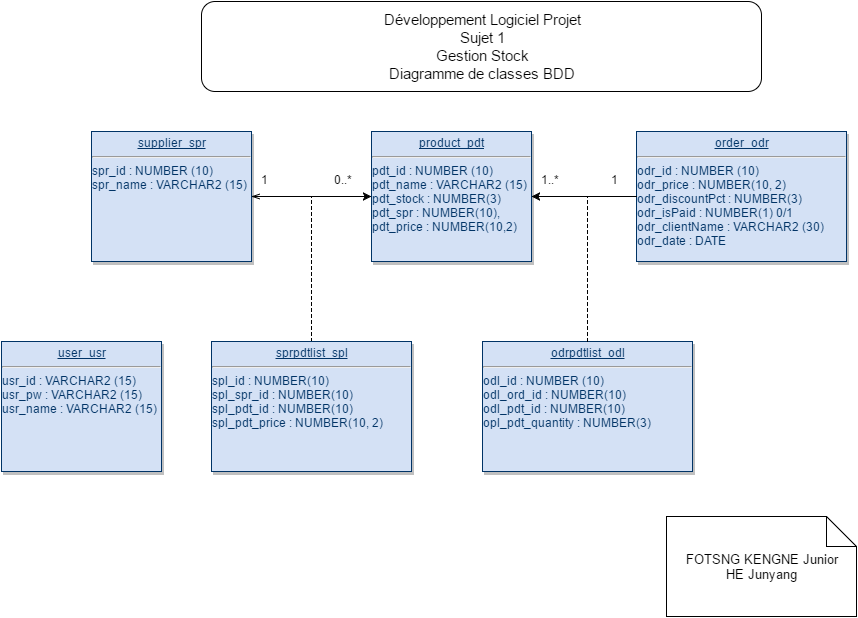

The diagram above was exported from draw.io. Its source (the exported page's mxGraphModel, read from the mxfile embedded in the PNG):
<mxGraphModel dx="1434" dy="736" grid="1" gridSize="10" guides="1" tooltips="1" connect="1" arrows="1" fold="1" page="1" pageScale="1" pageWidth="826" pageHeight="1169" background="#ffffff" math="0" shadow="0">
  <root>
    <mxCell id="0" style=";html=1;" />
    <mxCell id="1" style=";html=1;" parent="0" />
    <mxCell id="30" value="&lt;p style=&quot;margin: 0px ; margin-top: 4px ; text-align: center ; text-decoration: underline&quot;&gt;user_usr&lt;/p&gt;&lt;hr&gt;usr_id :&amp;nbsp;&lt;span&gt;VARCHAR2 (15)&lt;/span&gt;&lt;br&gt;&lt;div&gt;&lt;span&gt;usr_&lt;/span&gt;pw : VARCHAR2 (15)&lt;br&gt;&lt;span&gt;usr_&lt;/span&gt;name : VARCHAR2 (15)&lt;/div&gt;&lt;div&gt;&lt;br&gt;&lt;/div&gt;" style="verticalAlign=top;align=left;overflow=fill;fontSize=12;fontFamily=Helvetica;html=1;strokeColor=#003366;shadow=1;fillColor=#D4E1F5;fontColor=#003366" vertex="1" parent="1">
      <mxGeometry x="240.00000000000023" y="410.0000000000001" width="160" height="130" as="geometry" />
    </mxCell>
    <mxCell id="6e136f4ecc09a3f4-114" value="&lt;p style=&quot;margin: 0px ; margin-top: 4px ; text-align: center ; text-decoration: underline&quot;&gt;supplier_spr&lt;/p&gt;&lt;hr&gt;spr_id : NUMBER (10)&lt;br&gt;&lt;div&gt;spr_name : VARCHAR2 (15)&lt;br&gt;&lt;br&gt;&lt;/div&gt;" style="verticalAlign=top;align=left;overflow=fill;fontSize=12;fontFamily=Helvetica;html=1;strokeColor=#003366;shadow=1;fillColor=#D4E1F5;fontColor=#003366" vertex="1" parent="1">
      <mxGeometry x="330.0000000000002" y="200.0000000000001" width="160" height="130" as="geometry" />
    </mxCell>
    <mxCell id="6e136f4ecc09a3f4-115" value="&lt;p style=&quot;margin: 0px ; margin-top: 4px ; text-align: center ; text-decoration: underline&quot;&gt;product_pdt&lt;br&gt;&lt;/p&gt;&lt;hr&gt;pdt_id :&amp;nbsp;&lt;span&gt;NUMBER (10)&lt;/span&gt;&lt;br&gt;&lt;div&gt;pdt_name : VARCHAR2 (15)&lt;/div&gt;&lt;div&gt;pdt_stock : NUMBER(3)&lt;br&gt;pdt_spr : NUMBER(10),&lt;br&gt;pdt_price : NUMBER(10,2)&lt;br&gt;&lt;br&gt;&lt;/div&gt;" style="verticalAlign=top;align=left;overflow=fill;fontSize=12;fontFamily=Helvetica;html=1;strokeColor=#003366;shadow=1;fillColor=#D4E1F5;fontColor=#003366" vertex="1" parent="1">
      <mxGeometry x="610.0000000000002" y="200.0000000000001" width="160" height="130" as="geometry" />
    </mxCell>
    <mxCell id="6e136f4ecc09a3f4-116" value="&lt;p style=&quot;margin: 0px ; margin-top: 4px ; text-align: center ; text-decoration: underline&quot;&gt;order_odr&lt;/p&gt;&lt;hr&gt;odr_id :&amp;nbsp;&lt;span&gt;NUMBER (10)&lt;/span&gt;&lt;br&gt;&lt;div&gt;odr_price :&amp;nbsp;&lt;span&gt;NUMBER(10, 2)&lt;/span&gt;&lt;/div&gt;&lt;div&gt;odr_discountPct :&amp;nbsp;&lt;span&gt;NUMBER(3)&lt;/span&gt;&lt;/div&gt;&lt;div&gt;odr_isPaid :&amp;nbsp;&lt;span&gt;NUMBER(1) 0/1&lt;/span&gt;&lt;/div&gt;&lt;div&gt;&lt;span&gt;odr_clientName :&amp;nbsp;&lt;/span&gt;&lt;span&gt;VARCHAR2 (30)&lt;/span&gt;&lt;/div&gt;&lt;div&gt;&lt;span&gt;odr&lt;/span&gt;&lt;span&gt;_date : DATE&lt;/span&gt;&lt;/div&gt;" style="verticalAlign=top;align=left;overflow=fill;fontSize=12;fontFamily=Helvetica;html=1;strokeColor=#003366;shadow=1;fillColor=#D4E1F5;fontColor=#003366" vertex="1" parent="1">
      <mxGeometry x="875" y="200" width="210" height="130" as="geometry" />
    </mxCell>
    <mxCell id="6e136f4ecc09a3f4-117" style="edgeStyle=orthogonalEdgeStyle;rounded=0;html=1;exitX=1;exitY=0.5;entryX=0;entryY=0.5;jettySize=auto;orthogonalLoop=1;startArrow=openThin;startFill=0;" edge="1" parent="1" source="6e136f4ecc09a3f4-114" target="6e136f4ecc09a3f4-115">
      <mxGeometry relative="1" as="geometry" />
    </mxCell>
    <mxCell id="41d1d3ca84af976a-30" value="" style="endArrow=none;html=1;endFill=0;dashed=1;exitX=0.5;exitY=0;" edge="1" parent="1" source="41d1d3ca84af976a-31">
      <mxGeometry width="50" height="50" relative="1" as="geometry">
        <mxPoint x="550" y="395" as="sourcePoint" />
        <mxPoint x="550" y="265" as="targetPoint" />
        <Array as="points">
          <mxPoint x="550" y="335" />
        </Array>
      </mxGeometry>
    </mxCell>
    <mxCell id="41d1d3ca84af976a-31" value="&lt;p style=&quot;margin: 0px ; margin-top: 4px ; text-align: center ; text-decoration: underline&quot;&gt;sprpdtlist_spl&lt;/p&gt;&lt;hr&gt;spl_id : NUMBER(10)&lt;br&gt;&lt;div&gt;spl_spr_id :&amp;nbsp;NUMBER(10)&lt;br&gt;&lt;div&gt;spl_pdt_id :&amp;nbsp;&lt;span&gt;NUMBER(10)&lt;/span&gt;&lt;/div&gt;&lt;div&gt;spl_pdt_price :&amp;nbsp;&lt;span&gt;NUMBER(10, 2)&lt;/span&gt;&lt;br&gt;&lt;br&gt;&lt;/div&gt;&lt;/div&gt;" style="verticalAlign=top;align=left;overflow=fill;fontSize=12;fontFamily=Helvetica;html=1;strokeColor=#003366;shadow=1;fillColor=#D4E1F5;fontColor=#003366" vertex="1" parent="1">
      <mxGeometry x="450" y="410" width="200" height="130" as="geometry" />
    </mxCell>
    <mxCell id="41d1d3ca84af976a-32" value="" style="endArrow=none;html=1;entryX=0;entryY=0.5;exitX=1;exitY=0.5;endFill=0;startArrow=classic;startFill=1;" edge="1" parent="1" source="6e136f4ecc09a3f4-115" target="6e136f4ecc09a3f4-116">
      <mxGeometry width="50" height="50" relative="1" as="geometry">
        <mxPoint x="420" y="60" as="sourcePoint" />
        <mxPoint x="470" y="10" as="targetPoint" />
      </mxGeometry>
    </mxCell>
    <mxCell id="41d1d3ca84af976a-33" value="1..*" style="text;html=1;resizable=0;points=[];autosize=1;align=left;verticalAlign=top;spacingTop=-4;" vertex="1" parent="1">
      <mxGeometry x="780" y="241" width="30" height="20" as="geometry" />
    </mxCell>
    <mxCell id="41d1d3ca84af976a-34" value="1" style="text;html=1;resizable=0;points=[];autosize=1;align=left;verticalAlign=top;spacingTop=-4;" vertex="1" parent="1">
      <mxGeometry x="500" y="241" width="20" height="20" as="geometry" />
    </mxCell>
    <mxCell id="41d1d3ca84af976a-35" value="0..*" style="text;html=1;resizable=0;points=[];autosize=1;align=left;verticalAlign=top;spacingTop=-4;" vertex="1" parent="1">
      <mxGeometry x="573" y="241" width="30" height="20" as="geometry" />
    </mxCell>
    <mxCell id="41d1d3ca84af976a-38" value="&lt;font style=&quot;font-size: 13px&quot;&gt;FOTSNG KENGNE Junior&lt;/font&gt;&lt;div&gt;&lt;font style=&quot;font-size: 13px&quot;&gt;HE Junyang&lt;/font&gt;&lt;/div&gt;" style="shape=note;whiteSpace=wrap;html=1;" vertex="1" parent="1">
      <mxGeometry x="905" y="585" width="190" height="100" as="geometry" />
    </mxCell>
    <mxCell id="41d1d3ca84af976a-39" value="&lt;div&gt;&lt;font style=&quot;font-size: 15px&quot;&gt;Développement Logiciel Projet&lt;/font&gt;&lt;iframe id=&quot;tmp_downloadhelper_iframe&quot; style=&quot;display: none&quot;&gt;&lt;/iframe&gt;&lt;/div&gt;&lt;div&gt;&lt;font style=&quot;font-size: 15px&quot;&gt;Sujet 1&lt;/font&gt;&lt;/div&gt;&lt;font style=&quot;font-size: 15px&quot;&gt;Gestion Stock&lt;/font&gt;&lt;div&gt;&lt;font style=&quot;font-size: 15px&quot;&gt;Diagramme de classes BDD&lt;/font&gt;&lt;/div&gt;" style="rounded=1;whiteSpace=wrap;html=1;" vertex="1" parent="1">
      <mxGeometry x="440" y="70" width="560" height="90" as="geometry" />
    </mxCell>
    <mxCell id="3bc42b209d7d7af3-30" value="&lt;p style=&quot;text-align: center ; margin: 4px 0px 0px&quot;&gt;&lt;u&gt;odrpdtlist_odl&lt;/u&gt;&lt;/p&gt;&lt;hr&gt;odl_id :&amp;nbsp;&lt;span&gt;NUMBER (10)&lt;/span&gt;&lt;div&gt;odl_ord_id : NUMBER(10)&lt;br&gt;&lt;div&gt;odl_pdt_id :&amp;nbsp;&lt;span&gt;NUMBER(10)&lt;br&gt;&lt;/span&gt;&lt;/div&gt;&lt;/div&gt;&lt;div&gt;opl_pdt_quantity : NUMBER(3)&lt;br&gt;&lt;/div&gt;" style="verticalAlign=top;align=left;overflow=fill;fontSize=12;fontFamily=Helvetica;html=1;strokeColor=#003366;shadow=1;fillColor=#D4E1F5;fontColor=#003366" vertex="1" parent="1">
      <mxGeometry x="721" y="410" width="210" height="130" as="geometry" />
    </mxCell>
    <mxCell id="3bc42b209d7d7af3-31" value="" style="endArrow=none;html=1;endFill=0;dashed=1;exitX=0.5;exitY=0;" edge="1" parent="1" source="3bc42b209d7d7af3-30">
      <mxGeometry x="826" y="265" width="50" height="50" as="geometry">
        <mxPoint x="826" y="410" as="sourcePoint" />
        <mxPoint x="826" y="265" as="targetPoint" />
        <Array as="points">
          <mxPoint x="826" y="335" />
        </Array>
      </mxGeometry>
    </mxCell>
    <mxCell id="61064d3cc512474d-34" value="1" style="text;html=1;resizable=0;points=[];autosize=1;align=left;verticalAlign=top;spacingTop=-4;" vertex="1" parent="1">
      <mxGeometry x="850" y="241" width="20" height="20" as="geometry" />
    </mxCell>
  </root>
</mxGraphModel>